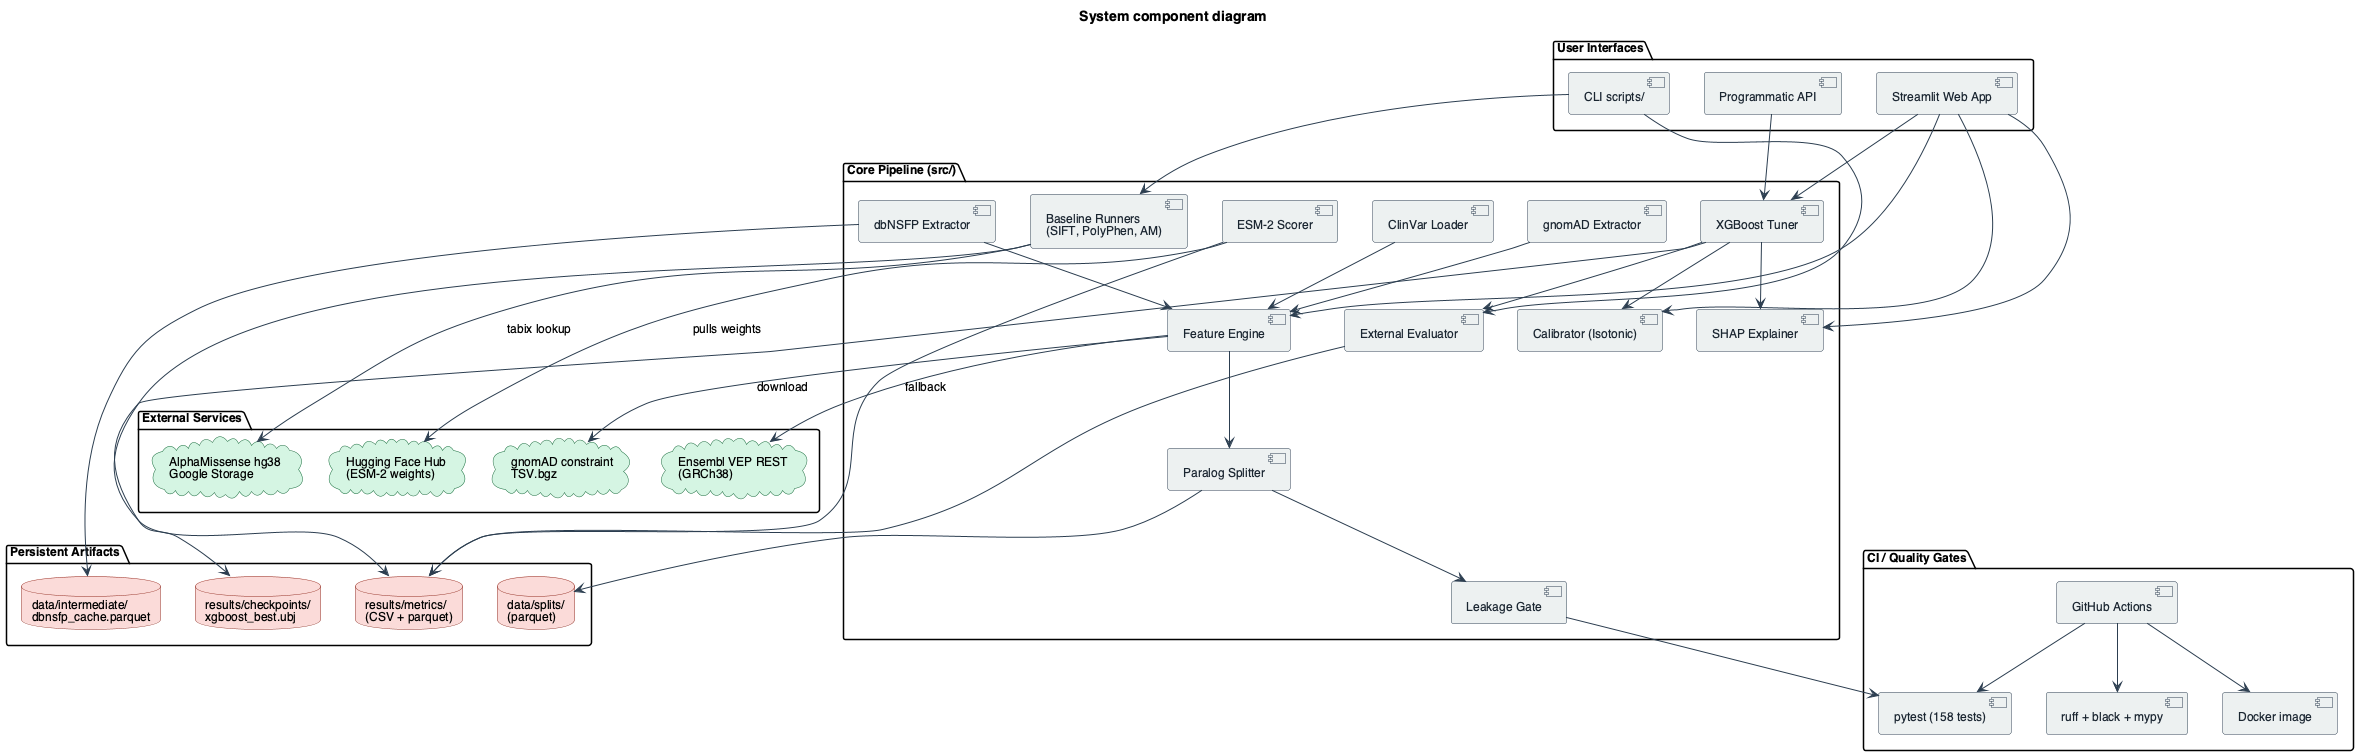

The diagram above was rendered by PlantUML. Its source (embedded in the PNG):
@startuml
skinparam backgroundColor #FFFFFF
skinparam shadowing false
skinparam defaultFontName "Helvetica"
skinparam defaultFontSize 12
skinparam component {
  BackgroundColor #ECF0F1
  BorderColor #2C3E50
  FontColor #1B2631
  ArrowColor #2C3E50
}
skinparam interface {
  BackgroundColor #FFF3CD
  BorderColor #856404
}
skinparam cloud {
  BackgroundColor #D5F5E3
  BorderColor #186A3B
}
skinparam database {
  BackgroundColor #FADBD8
  BorderColor #922B21
}

title System component diagram

package "User Interfaces" {
  [Streamlit Web App] as WebApp
  [CLI scripts/] as CLI
  [Programmatic API] as API
}

package "Core Pipeline (src/)" {
  [ClinVar Loader] as L1
  [gnomAD Extractor] as L2
  [dbNSFP Extractor] as L3
  [Feature Engine] as L4
  [Paralog Splitter] as L5
  [Leakage Gate] as L6
  [XGBoost Tuner] as L7
  [Calibrator (Isotonic)] as L8
  [SHAP Explainer] as L9
  [External Evaluator] as L10
  [ESM-2 Scorer] as L11
  [Baseline Runners\n(SIFT, PolyPhen, AM)] as L12
}

package "Persistent Artifacts" {
  database "data/splits/\n(parquet)" as DB1
  database "results/metrics/\n(CSV + parquet)" as DB2
  database "results/checkpoints/\nxgboost_best.ubj" as DB3
  database "data/intermediate/\ndbnsfp_cache.parquet" as DB4
}

package "External Services" {
  cloud "Ensembl VEP REST\n(GRCh38)" as E1
  cloud "gnomAD constraint\nTSV.bgz" as E2
  cloud "AlphaMissense hg38\nGoogle Storage" as E3
  cloud "Hugging Face Hub\n(ESM-2 weights)" as E4
}

package "CI / Quality Gates" {
  [pytest (158 tests)] as CI1
  [ruff + black + mypy] as CI2
  [GitHub Actions] as CI3
  [Docker image] as CI4
}

WebApp --> L4
WebApp --> L7
WebApp --> L8
WebApp --> L9
CLI --> L10
CLI --> L12
API --> L7

L1 --> L4
L2 --> L4
L3 --> L4
L3 --> DB4
L4 --> L5
L5 --> L6
L5 --> DB1
L6 --> CI1
L7 --> DB3
L7 --> L8
L7 --> L9
L7 --> L10
L10 --> DB2
L11 --> DB2
L12 --> DB2

L4 --> E1 : fallback
L4 --> E2 : download
L11 --> E4 : pulls weights
L12 --> E3 : tabix lookup

CI3 --> CI1
CI3 --> CI2
CI3 --> CI4

@enduml